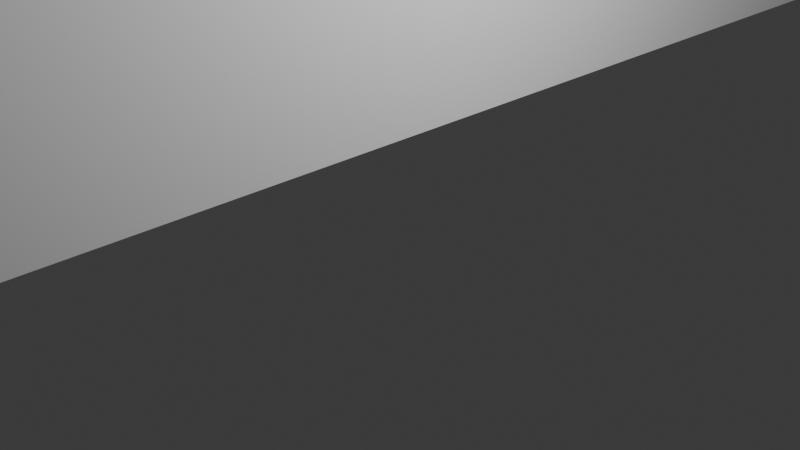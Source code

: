# Source: PlainWall18.blend  (saved by Blender 4.0.36; exported with 4.5.12 LTS)
import bpy
from mathutils import Matrix  # noqa: F401  (used for matrix-valued properties, if any)

bpy.ops.wm.read_factory_settings(use_empty=True)
scene = bpy.context.scene
scene.name = 'Scene'

# ---- collections
col_collection = bpy.data.collections.new('Collection'); scene.collection.children.link(col_collection)

# ---- materials (node trees are filled in below, after node groups)
mat_material = bpy.data.materials.new('Material')
mat_material.alpha_threshold = 0.0
mat_material.use_transparent_shadow = False
mat_material.roughness = 0.5
mat_material.line_color = (0.0, 0.0, 0.0, 1.0)

# ---- material node trees
mat_material.use_nodes = True; mat_material.node_tree.nodes.clear()
_N = mat_material.node_tree.nodes; _L = mat_material.node_tree.links
n0 = _N.new('ShaderNodeOutputMaterial'); n0.name = 'Material Output'; n0.location = (300, 300)
n1 = _N.new('ShaderNodeBsdfPrincipled'); n1.name = 'Principled BSDF'; n1.location = (10, 300)
n1.inputs[3].default_value = 1.45
_L.new(n1.outputs[0], n0.inputs[0])
n0.is_active_output = True

# ---- world
world_world = bpy.data.worlds.new('World'); scene.world = world_world
world_world.use_nodes = True; world_world.node_tree.nodes.clear()
_N = world_world.node_tree.nodes; _L = world_world.node_tree.links
n0 = _N.new('ShaderNodeOutputWorld'); n0.name = 'World Output'; n0.location = (300, 300)
n1 = _N.new('ShaderNodeBackground'); n1.name = 'Background'; n1.location = (10, 300)
n1.inputs[0].default_value = (0.05088, 0.05088, 0.05088, 1.0)
_L.new(n1.outputs[0], n0.inputs[0])
n0.is_active_output = True
world_world.color = (0.05088, 0.05088, 0.05088)
world_world.use_sun_shadow = False
world_world.sun_shadow_jitter_overblur = 0.0

# ---- cameras
cam_camera = bpy.data.cameras.new('Camera')
cam_camera.clip_end = 100.0
cam_camera.ortho_scale = 7.314

# ---- lights
light_light = bpy.data.lights.new('Light', 'POINT')
light_light.transmission_factor = 0.0
light_light.use_soft_falloff = False
light_light.energy = 1000.0
light_light.shadow_soft_size = 0.1
light_light.shadow_maximum_resolution = 0.006
light_light.use_absolute_resolution = True

# ---- meshes
me_cube = bpy.data.meshes.new('Cube')
me_cube.from_pydata([(1.0, 1.0, 1.0), (1.0, 1.0, -1.0), (1.0, -1.0, 1.0), (1.0, -1.0, -1.0), (-1.0, 1.0, 1.0), (-1.0, 1.0, -1.0), (-1.0, -1.0, 1.0), (-1.0, -1.0, -1.0)], [], [(0, 4, 6, 2), (3, 2, 6, 7), (7, 6, 4, 5), (5, 1, 3, 7), (1, 0, 2, 3), (5, 4, 0, 1)])
_uv = me_cube.uv_layers.new(name='UVMap')
_uv.uv.foreach_set('vector', [0.625, 0.5, 0.875, 0.5, 0.875, 0.75, 0.625, 0.75, 0.375, 0.75, 0.625, 0.75, 0.625, 1.0, 0.375, 1.0, 0.375, 0.0, 0.625, 0.0, 0.625, 0.25, 0.375, 0.25, 0.125, 0.5, 0.375, 0.5, 0.375, 0.75, 0.125, 0.75, 0.375, 0.5, 0.625, 0.5, 0.625, 0.75, 0.375, 0.75, 0.375, 0.25, 0.625, 0.25, 0.625, 0.5, 0.375, 0.5])
me_cube.materials.append(mat_material)
me_cube.use_mirror_vertex_groups = False
me_cube.update()

# ---- objects
ob_cube = bpy.data.objects.new('Cube', me_cube)
ob_light = bpy.data.objects.new('Light', light_light)
ob_camera = bpy.data.objects.new('Camera', cam_camera)

# ---- transforms, parenting, visibility, modifiers, constraints
ob_cube.location = (-0.2038, -0.5803, 3.997)
ob_cube.scale = (0.4, 18.0, 4.0)
ob_cube.lock_rotations_4d = False
ob_cube.empty_display_type = 'ARROWS'
ob_cube.lineart.crease_threshold = 0.0
ob_light.location = (4.076, 1.005, 3.997)
ob_light.rotation_euler = (0.6503, 0.05522, 1.866)
ob_light.lock_rotations_4d = False
ob_light.empty_display_type = 'ARROWS'
ob_light.color = (0.0, 0.0, 0.0, 0.0)
ob_light.lineart.crease_threshold = 0.0
ob_camera.location = (7.359, -6.926, 3.997)
ob_camera.rotation_euler = (1.109, 4.011e-09, 0.8149)
ob_camera.lock_rotations_4d = False
ob_camera.empty_display_type = 'ARROWS'
ob_camera.color = (0.0, 0.0, 0.0, 0.0)
ob_camera.display_type = 'WIRE'
ob_camera.lineart.crease_threshold = 0.0

# ---- collection membership
col_collection.objects.link(ob_cube)
col_collection.objects.link(ob_light)
col_collection.objects.link(ob_camera)

# ---- scene / render settings (as saved in the file)
scene.camera = ob_camera
scene.frame_start = 1; scene.frame_end = 250; scene.frame_set(7)
scene.render.engine = 'BLENDER_EEVEE_NEXT'
scene.cycles.sampling_pattern = 'TABULATED_SOBOL'
bpy.context.view_layer.update()
